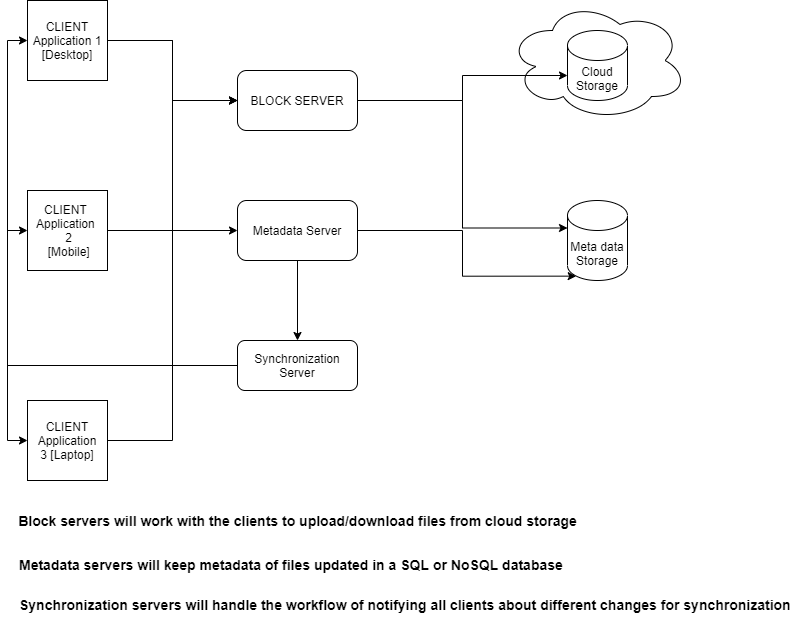

The diagram above was exported from draw.io. Its source (the exported page's mxGraphModel, read from the mxfile embedded in the PNG):
<mxGraphModel dx="1038" dy="580" grid="1" gridSize="10" guides="1" tooltips="1" connect="1" arrows="1" fold="1" page="1" pageScale="1" pageWidth="850" pageHeight="1100" math="0" shadow="0">
  <root>
    <mxCell id="0" />
    <mxCell id="1" parent="0" />
    <mxCell id="F1TERW5y5AxO93p60IZN-12" style="edgeStyle=orthogonalEdgeStyle;rounded=0;orthogonalLoop=1;jettySize=auto;html=1;exitX=1;exitY=0.5;exitDx=0;exitDy=0;entryX=0;entryY=0.5;entryDx=0;entryDy=0;" parent="1" source="F1TERW5y5AxO93p60IZN-2" target="F1TERW5y5AxO93p60IZN-5" edge="1">
      <mxGeometry relative="1" as="geometry" />
    </mxCell>
    <mxCell id="F1TERW5y5AxO93p60IZN-15" style="edgeStyle=orthogonalEdgeStyle;rounded=0;orthogonalLoop=1;jettySize=auto;html=1;entryX=0;entryY=0.5;entryDx=0;entryDy=0;" parent="1" source="F1TERW5y5AxO93p60IZN-2" target="F1TERW5y5AxO93p60IZN-6" edge="1">
      <mxGeometry relative="1" as="geometry" />
    </mxCell>
    <mxCell id="F1TERW5y5AxO93p60IZN-2" value="CLIENT Application 1 [Desktop]" style="whiteSpace=wrap;html=1;aspect=fixed;" parent="1" vertex="1">
      <mxGeometry x="110" y="50" width="80" height="80" as="geometry" />
    </mxCell>
    <mxCell id="F1TERW5y5AxO93p60IZN-13" style="edgeStyle=orthogonalEdgeStyle;rounded=0;orthogonalLoop=1;jettySize=auto;html=1;entryX=0;entryY=0.5;entryDx=0;entryDy=0;" parent="1" source="F1TERW5y5AxO93p60IZN-3" target="F1TERW5y5AxO93p60IZN-5" edge="1">
      <mxGeometry relative="1" as="geometry" />
    </mxCell>
    <mxCell id="F1TERW5y5AxO93p60IZN-3" value="&lt;span&gt;CLIENT&amp;nbsp;&lt;br&gt;&lt;/span&gt;Application&amp;nbsp;&lt;span&gt;&lt;br&gt;&amp;nbsp;2&lt;br&gt;&amp;nbsp;[Mobile]&lt;/span&gt;" style="whiteSpace=wrap;html=1;aspect=fixed;" parent="1" vertex="1">
      <mxGeometry x="110" y="240" width="80" height="80" as="geometry" />
    </mxCell>
    <mxCell id="F1TERW5y5AxO93p60IZN-14" style="edgeStyle=orthogonalEdgeStyle;rounded=0;orthogonalLoop=1;jettySize=auto;html=1;entryX=0;entryY=0.5;entryDx=0;entryDy=0;" parent="1" source="F1TERW5y5AxO93p60IZN-4" target="F1TERW5y5AxO93p60IZN-5" edge="1">
      <mxGeometry relative="1" as="geometry" />
    </mxCell>
    <mxCell id="F1TERW5y5AxO93p60IZN-4" value="&lt;span&gt;CLIENT&lt;br&gt;&amp;nbsp;&lt;/span&gt;Application&amp;nbsp;&lt;span&gt;&lt;br&gt;3 [Laptop]&lt;/span&gt;" style="whiteSpace=wrap;html=1;aspect=fixed;" parent="1" vertex="1">
      <mxGeometry x="110" y="450" width="80" height="80" as="geometry" />
    </mxCell>
    <mxCell id="F1TERW5y5AxO93p60IZN-27" style="edgeStyle=orthogonalEdgeStyle;rounded=0;orthogonalLoop=1;jettySize=auto;html=1;entryX=0;entryY=0;entryDx=0;entryDy=27.5;entryPerimeter=0;" parent="1" source="F1TERW5y5AxO93p60IZN-5" target="F1TERW5y5AxO93p60IZN-11" edge="1">
      <mxGeometry relative="1" as="geometry" />
    </mxCell>
    <mxCell id="F1TERW5y5AxO93p60IZN-5" value="BLOCK SERVER" style="rounded=1;whiteSpace=wrap;html=1;" parent="1" vertex="1">
      <mxGeometry x="320" y="120" width="120" height="60" as="geometry" />
    </mxCell>
    <mxCell id="F1TERW5y5AxO93p60IZN-16" value="" style="edgeStyle=orthogonalEdgeStyle;rounded=0;orthogonalLoop=1;jettySize=auto;html=1;" parent="1" source="F1TERW5y5AxO93p60IZN-6" target="F1TERW5y5AxO93p60IZN-7" edge="1">
      <mxGeometry relative="1" as="geometry" />
    </mxCell>
    <mxCell id="F1TERW5y5AxO93p60IZN-28" style="edgeStyle=orthogonalEdgeStyle;rounded=0;orthogonalLoop=1;jettySize=auto;html=1;entryX=0.145;entryY=1;entryDx=0;entryDy=-4.35;entryPerimeter=0;" parent="1" source="F1TERW5y5AxO93p60IZN-6" target="F1TERW5y5AxO93p60IZN-11" edge="1">
      <mxGeometry relative="1" as="geometry" />
    </mxCell>
    <mxCell id="F1TERW5y5AxO93p60IZN-6" value="Metadata Server" style="rounded=1;whiteSpace=wrap;html=1;" parent="1" vertex="1">
      <mxGeometry x="320" y="250" width="120" height="60" as="geometry" />
    </mxCell>
    <mxCell id="F1TERW5y5AxO93p60IZN-19" style="edgeStyle=orthogonalEdgeStyle;rounded=0;orthogonalLoop=1;jettySize=auto;html=1;entryX=0;entryY=0.5;entryDx=0;entryDy=0;" parent="1" source="F1TERW5y5AxO93p60IZN-7" target="F1TERW5y5AxO93p60IZN-2" edge="1">
      <mxGeometry relative="1" as="geometry" />
    </mxCell>
    <mxCell id="F1TERW5y5AxO93p60IZN-20" style="edgeStyle=orthogonalEdgeStyle;rounded=0;orthogonalLoop=1;jettySize=auto;html=1;entryX=0;entryY=0.5;entryDx=0;entryDy=0;" parent="1" source="F1TERW5y5AxO93p60IZN-7" target="F1TERW5y5AxO93p60IZN-3" edge="1">
      <mxGeometry relative="1" as="geometry" />
    </mxCell>
    <mxCell id="F1TERW5y5AxO93p60IZN-21" style="edgeStyle=orthogonalEdgeStyle;rounded=0;orthogonalLoop=1;jettySize=auto;html=1;entryX=0;entryY=0.5;entryDx=0;entryDy=0;" parent="1" source="F1TERW5y5AxO93p60IZN-7" target="F1TERW5y5AxO93p60IZN-4" edge="1">
      <mxGeometry relative="1" as="geometry" />
    </mxCell>
    <mxCell id="F1TERW5y5AxO93p60IZN-7" value="Synchronization Server" style="rounded=1;whiteSpace=wrap;html=1;" parent="1" vertex="1">
      <mxGeometry x="320" y="390" width="120" height="50" as="geometry" />
    </mxCell>
    <mxCell id="F1TERW5y5AxO93p60IZN-8" value="" style="ellipse;shape=cloud;whiteSpace=wrap;html=1;" parent="1" vertex="1">
      <mxGeometry x="590" y="50" width="180" height="120" as="geometry" />
    </mxCell>
    <mxCell id="F1TERW5y5AxO93p60IZN-9" value="Cloud Storage" style="shape=cylinder3;whiteSpace=wrap;html=1;boundedLbl=1;backgroundOutline=1;size=15;" parent="1" vertex="1">
      <mxGeometry x="650" y="80" width="60" height="70" as="geometry" />
    </mxCell>
    <mxCell id="F1TERW5y5AxO93p60IZN-11" value="Meta data Storage" style="shape=cylinder3;whiteSpace=wrap;html=1;boundedLbl=1;backgroundOutline=1;size=15;" parent="1" vertex="1">
      <mxGeometry x="650" y="250" width="60" height="80" as="geometry" />
    </mxCell>
    <mxCell id="F1TERW5y5AxO93p60IZN-22" style="edgeStyle=orthogonalEdgeStyle;rounded=0;orthogonalLoop=1;jettySize=auto;html=1;entryX=0;entryY=0;entryDx=0;entryDy=45;entryPerimeter=0;" parent="1" source="F1TERW5y5AxO93p60IZN-5" target="F1TERW5y5AxO93p60IZN-9" edge="1">
      <mxGeometry relative="1" as="geometry" />
    </mxCell>
    <mxCell id="F1TERW5y5AxO93p60IZN-29" value="&lt;b&gt;&lt;font style=&quot;font-size: 14px&quot;&gt;Block servers will work with the clients to upload/download files from cloud storage&lt;/font&gt;&lt;/b&gt;" style="text;html=1;align=center;verticalAlign=middle;resizable=0;points=[];autosize=1;" parent="1" vertex="1">
      <mxGeometry x="95" y="560" width="570" height="20" as="geometry" />
    </mxCell>
    <mxCell id="F1TERW5y5AxO93p60IZN-30" value="&lt;div&gt;&lt;b&gt;&lt;font style=&quot;font-size: 14px&quot;&gt;Metadata&amp;nbsp;&lt;span&gt;servers will keep metadata of files updated in a SQL or NoSQL database&lt;/span&gt;&lt;/font&gt;&lt;/b&gt;&lt;/div&gt;" style="text;whiteSpace=wrap;html=1;" parent="1" vertex="1">
      <mxGeometry x="100" y="600" width="560" height="30" as="geometry" />
    </mxCell>
    <mxCell id="F1TERW5y5AxO93p60IZN-31" value="&lt;div&gt;&lt;b&gt;&lt;font style=&quot;font-size: 14px&quot;&gt;Synchronization servers will handle the workflow of notifying&amp;nbsp;&lt;span&gt;all clients about different changes for synchronization&lt;/span&gt;&lt;/font&gt;&lt;/b&gt;&lt;/div&gt;" style="text;whiteSpace=wrap;html=1;" parent="1" vertex="1">
      <mxGeometry x="100" y="640" width="780" height="30" as="geometry" />
    </mxCell>
  </root>
</mxGraphModel>